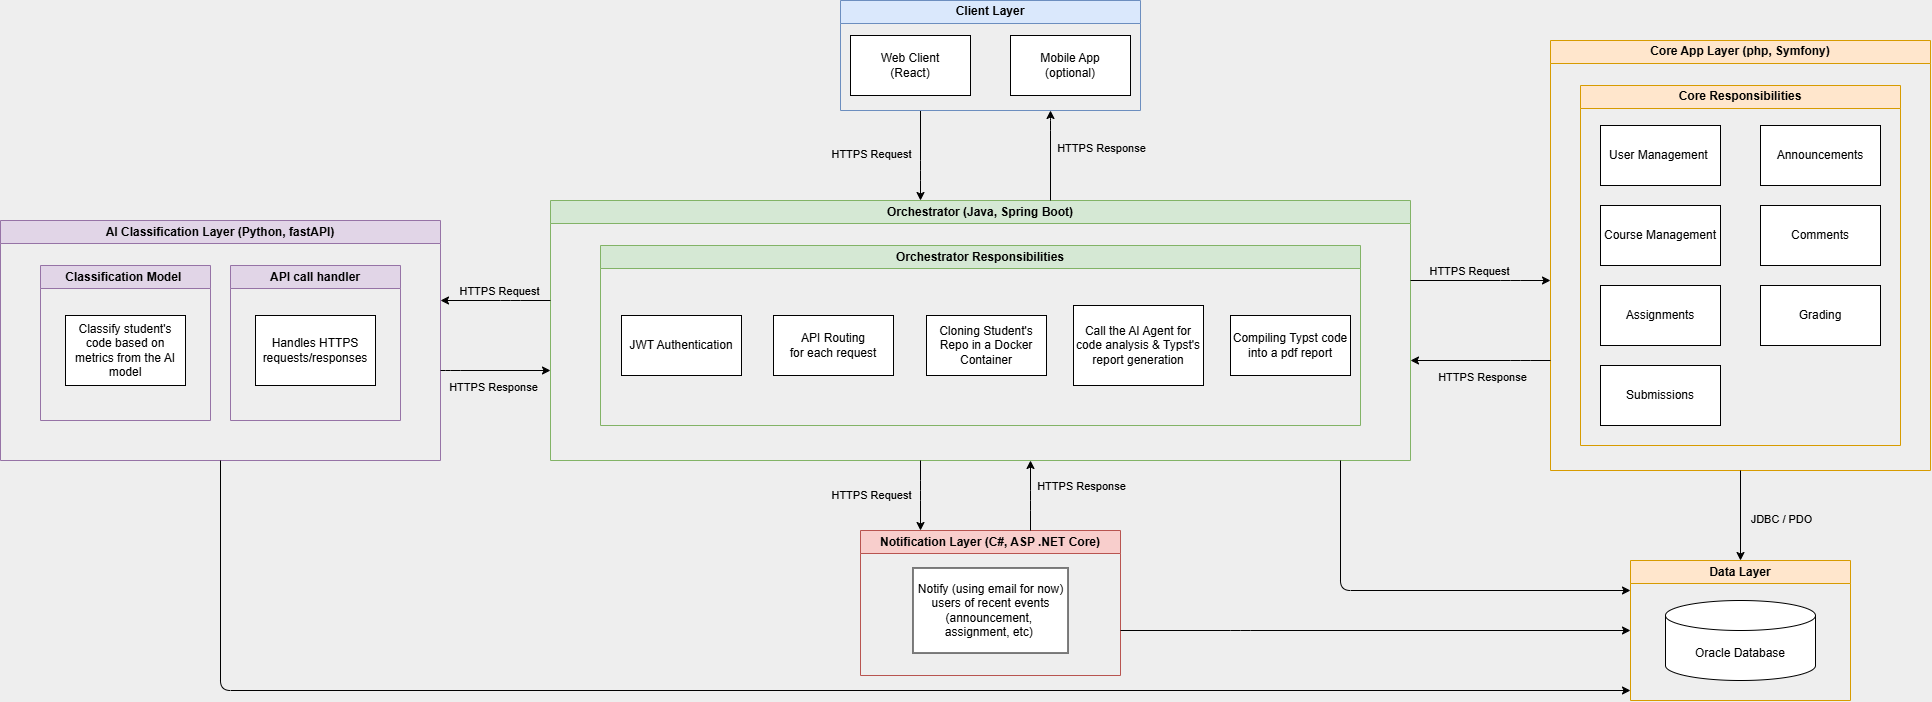

The diagram above was exported from draw.io. Its source (the exported page's mxGraphModel, read from the mxfile embedded in the PNG):
<mxGraphModel dx="3194" dy="1742" grid="1" gridSize="10" guides="1" tooltips="1" connect="1" arrows="1" fold="1" page="1" pageScale="1" pageWidth="850" pageHeight="1100" background="#EEEEEE" math="0" shadow="0">
  <root>
    <mxCell id="0" />
    <mxCell id="1" parent="0" />
    <mxCell id="7" style="edgeStyle=orthogonalEdgeStyle;html=1;strokeWidth=1;" parent="1" source="3" target="6" edge="1">
      <mxGeometry relative="1" as="geometry">
        <Array as="points">
          <mxPoint x="440" y="320" />
          <mxPoint x="440" y="320" />
        </Array>
      </mxGeometry>
    </mxCell>
    <mxCell id="8" value="HTTPS Request" style="edgeLabel;html=1;align=center;verticalAlign=middle;resizable=0;points=[];labelBackgroundColor=none;" parent="7" vertex="1" connectable="0">
      <mxGeometry x="-0.2236" y="-3" relative="1" as="geometry">
        <mxPoint x="-47" y="7" as="offset" />
      </mxGeometry>
    </mxCell>
    <mxCell id="3" value="Client Layer" style="swimlane;whiteSpace=wrap;html=1;fillColor=#dae8fc;strokeColor=#6c8ebf;" parent="1" vertex="1">
      <mxGeometry x="360" y="150" width="300" height="110" as="geometry">
        <mxRectangle x="360" y="150" width="100" height="30" as="alternateBounds" />
      </mxGeometry>
    </mxCell>
    <mxCell id="4" value="Web Client&lt;div&gt;(React)&lt;/div&gt;" style="rounded=0;whiteSpace=wrap;html=1;" parent="3" vertex="1">
      <mxGeometry x="10" y="35" width="120" height="60" as="geometry" />
    </mxCell>
    <mxCell id="5" value="Mobile App&lt;div&gt;(optional)&lt;/div&gt;" style="rounded=0;whiteSpace=wrap;html=1;" parent="3" vertex="1">
      <mxGeometry x="170" y="35" width="120" height="60" as="geometry" />
    </mxCell>
    <mxCell id="6" value="Orchestrator (Java, Spring Boot)" style="swimlane;whiteSpace=wrap;html=1;fillColor=#d5e8d4;strokeColor=#82b366;" parent="1" vertex="1">
      <mxGeometry x="70" y="350" width="860" height="260" as="geometry" />
    </mxCell>
    <mxCell id="14" value="Orchestrator Responsibilities" style="swimlane;whiteSpace=wrap;html=1;fillColor=#d5e8d4;strokeColor=#82b366;" parent="6" vertex="1">
      <mxGeometry x="50" y="45" width="760" height="180" as="geometry" />
    </mxCell>
    <mxCell id="15" value="&lt;span style=&quot;color: rgb(0, 0, 0);&quot;&gt;API Routing&lt;/span&gt;&lt;div&gt;&lt;span style=&quot;color: rgb(0, 0, 0);&quot;&gt;for each request&lt;/span&gt;&lt;/div&gt;" style="rounded=0;whiteSpace=wrap;html=1;" parent="14" vertex="1">
      <mxGeometry x="173" y="70" width="120" height="60" as="geometry" />
    </mxCell>
    <mxCell id="16" value="&lt;span style=&quot;color: rgb(0, 0, 0);&quot;&gt;JWT Authentication&lt;/span&gt;" style="rounded=0;whiteSpace=wrap;html=1;" parent="14" vertex="1">
      <mxGeometry x="21" y="70" width="120" height="60" as="geometry" />
    </mxCell>
    <mxCell id="17" value="Cloning Student's Repo in a Docker Container" style="rounded=0;whiteSpace=wrap;html=1;" parent="14" vertex="1">
      <mxGeometry x="326" y="70" width="120" height="60" as="geometry" />
    </mxCell>
    <mxCell id="19" value="Call the AI Agent for code analysis &amp;amp; Typst's report generation" style="rounded=0;whiteSpace=wrap;html=1;" parent="14" vertex="1">
      <mxGeometry x="473" y="60" width="130" height="80" as="geometry" />
    </mxCell>
    <mxCell id="25" value="Compiling Typst code into a pdf report" style="rounded=0;whiteSpace=wrap;html=1;" parent="14" vertex="1">
      <mxGeometry x="630" y="70" width="120" height="60" as="geometry" />
    </mxCell>
    <mxCell id="9" style="edgeStyle=orthogonalEdgeStyle;html=1;strokeWidth=1;" parent="1" source="6" target="3" edge="1">
      <mxGeometry relative="1" as="geometry">
        <mxPoint x="570" y="240" as="sourcePoint" />
        <mxPoint x="630" y="350" as="targetPoint" />
        <Array as="points">
          <mxPoint x="570" y="270" />
          <mxPoint x="570" y="270" />
        </Array>
      </mxGeometry>
    </mxCell>
    <mxCell id="10" value="HTTPS Response" style="edgeLabel;html=1;align=center;verticalAlign=middle;resizable=0;points=[];labelBackgroundColor=none;" parent="9" vertex="1" connectable="0">
      <mxGeometry x="-0.2236" y="-3" relative="1" as="geometry">
        <mxPoint x="47" y="-18" as="offset" />
      </mxGeometry>
    </mxCell>
    <mxCell id="27" value="Core App Layer (php, Symfony)" style="swimlane;whiteSpace=wrap;html=1;fillColor=#ffe6cc;strokeColor=#d79b00;" parent="1" vertex="1">
      <mxGeometry x="1070" y="190" width="380" height="430" as="geometry">
        <mxRectangle x="1070" y="190" width="210" height="30" as="alternateBounds" />
      </mxGeometry>
    </mxCell>
    <mxCell id="32" value="Core Responsibilities" style="swimlane;whiteSpace=wrap;html=1;fillColor=#ffe6cc;strokeColor=#d79b00;" parent="27" vertex="1">
      <mxGeometry x="30" y="45" width="320" height="360" as="geometry">
        <mxRectangle x="30" y="50" width="150" height="30" as="alternateBounds" />
      </mxGeometry>
    </mxCell>
    <mxCell id="33" value="User Management&amp;nbsp;" style="rounded=0;whiteSpace=wrap;html=1;" parent="32" vertex="1">
      <mxGeometry x="20" y="40" width="120" height="60" as="geometry" />
    </mxCell>
    <mxCell id="34" value="Course Management" style="rounded=0;whiteSpace=wrap;html=1;" parent="32" vertex="1">
      <mxGeometry x="20" y="120" width="120" height="60" as="geometry" />
    </mxCell>
    <mxCell id="35" value="Assignments" style="rounded=0;whiteSpace=wrap;html=1;" parent="32" vertex="1">
      <mxGeometry x="20" y="200" width="120" height="60" as="geometry" />
    </mxCell>
    <mxCell id="36" value="Submissions" style="rounded=0;whiteSpace=wrap;html=1;" parent="32" vertex="1">
      <mxGeometry x="20" y="280" width="120" height="60" as="geometry" />
    </mxCell>
    <mxCell id="37" value="Grading" style="rounded=0;whiteSpace=wrap;html=1;" parent="32" vertex="1">
      <mxGeometry x="180" y="200" width="120" height="60" as="geometry" />
    </mxCell>
    <mxCell id="38" value="Announcements" style="rounded=0;whiteSpace=wrap;html=1;" parent="32" vertex="1">
      <mxGeometry x="180" y="40" width="120" height="60" as="geometry" />
    </mxCell>
    <mxCell id="39" value="Comments" style="rounded=0;whiteSpace=wrap;html=1;" parent="32" vertex="1">
      <mxGeometry x="180" y="120" width="120" height="60" as="geometry" />
    </mxCell>
    <mxCell id="28" style="edgeStyle=orthogonalEdgeStyle;html=1;strokeWidth=1;" parent="1" target="27" edge="1">
      <mxGeometry relative="1" as="geometry">
        <mxPoint x="930" y="430" as="sourcePoint" />
        <mxPoint x="1070" y="430" as="targetPoint" />
        <Array as="points">
          <mxPoint x="1030" y="430" />
          <mxPoint x="1030" y="430" />
        </Array>
      </mxGeometry>
    </mxCell>
    <mxCell id="29" value="HTTPS Request" style="edgeLabel;html=1;align=center;verticalAlign=middle;resizable=0;points=[];labelBackgroundColor=none;" parent="28" vertex="1" connectable="0">
      <mxGeometry x="-0.2236" y="-3" relative="1" as="geometry">
        <mxPoint x="5" y="-13" as="offset" />
      </mxGeometry>
    </mxCell>
    <mxCell id="30" style="edgeStyle=orthogonalEdgeStyle;html=1;strokeWidth=1;" parent="1" source="27" target="6" edge="1">
      <mxGeometry relative="1" as="geometry">
        <mxPoint x="1070" y="510" as="sourcePoint" />
        <mxPoint x="930" y="510" as="targetPoint" />
        <Array as="points">
          <mxPoint x="1040" y="510" />
          <mxPoint x="1040" y="510" />
        </Array>
      </mxGeometry>
    </mxCell>
    <mxCell id="31" value="HTTPS Response" style="edgeLabel;html=1;align=center;verticalAlign=middle;resizable=0;points=[];labelBackgroundColor=none;" parent="30" vertex="1" connectable="0">
      <mxGeometry x="-0.2236" y="-3" relative="1" as="geometry">
        <mxPoint x="-16" y="19" as="offset" />
      </mxGeometry>
    </mxCell>
    <mxCell id="41" value="Data Layer" style="swimlane;whiteSpace=wrap;html=1;fillColor=#ffe6cc;strokeColor=#d79b00;" parent="1" vertex="1">
      <mxGeometry x="1150" y="710" width="220" height="140" as="geometry" />
    </mxCell>
    <mxCell id="42" value="Oracle Database" style="shape=cylinder3;whiteSpace=wrap;html=1;boundedLbl=1;backgroundOutline=1;size=15;" parent="41" vertex="1">
      <mxGeometry x="35" y="40" width="150" height="80" as="geometry" />
    </mxCell>
    <mxCell id="43" style="edgeStyle=orthogonalEdgeStyle;html=1;strokeWidth=1;" parent="1" source="27" target="41" edge="1">
      <mxGeometry relative="1" as="geometry">
        <mxPoint x="940" y="440" as="sourcePoint" />
        <mxPoint x="1080" y="440" as="targetPoint" />
        <Array as="points" />
      </mxGeometry>
    </mxCell>
    <mxCell id="44" value="JDBC / PDO" style="edgeLabel;html=1;align=center;verticalAlign=middle;resizable=0;points=[];labelBackgroundColor=none;" parent="43" vertex="1" connectable="0">
      <mxGeometry x="-0.2236" y="-3" relative="1" as="geometry">
        <mxPoint x="43" y="12" as="offset" />
      </mxGeometry>
    </mxCell>
    <mxCell id="45" value="AI Classification Layer&amp;nbsp;&lt;span style=&quot;color: rgb(0, 0, 0);&quot;&gt;(Python, fastAPI)&lt;/span&gt;" style="swimlane;whiteSpace=wrap;html=1;startSize=23;fillColor=#e1d5e7;strokeColor=#9673a6;" parent="1" vertex="1">
      <mxGeometry x="-480" y="370" width="440" height="240" as="geometry" />
    </mxCell>
    <mxCell id="46" value="Classification Model&amp;nbsp;" style="swimlane;whiteSpace=wrap;html=1;fillColor=#e1d5e7;strokeColor=#9673a6;" parent="45" vertex="1">
      <mxGeometry x="40" y="45" width="170" height="155" as="geometry" />
    </mxCell>
    <mxCell id="51" value="&lt;span style=&quot;color: rgb(0, 0, 0);&quot;&gt;Classify student's code based on metrics from the AI model&lt;/span&gt;" style="rounded=0;whiteSpace=wrap;html=1;" parent="46" vertex="1">
      <mxGeometry x="25" y="50" width="120" height="70" as="geometry" />
    </mxCell>
    <mxCell id="54" value="API call handler" style="swimlane;whiteSpace=wrap;html=1;fillColor=#e1d5e7;strokeColor=#9673a6;" parent="45" vertex="1">
      <mxGeometry x="230" y="45" width="170" height="155" as="geometry" />
    </mxCell>
    <mxCell id="55" value="&lt;span style=&quot;color: rgb(0, 0, 0);&quot;&gt;Handles HTTPS requests/responses&lt;/span&gt;" style="rounded=0;whiteSpace=wrap;html=1;" parent="54" vertex="1">
      <mxGeometry x="25" y="50" width="120" height="70" as="geometry" />
    </mxCell>
    <mxCell id="47" style="edgeStyle=orthogonalEdgeStyle;html=1;strokeWidth=1;endArrow=none;endFill=0;startArrow=classic;startFill=1;" parent="1" source="6" target="45" edge="1">
      <mxGeometry relative="1" as="geometry">
        <mxPoint x="60" y="500" as="sourcePoint" />
        <mxPoint x="-80" y="500" as="targetPoint" />
        <Array as="points">
          <mxPoint x="-30" y="520" />
          <mxPoint x="-30" y="520" />
        </Array>
      </mxGeometry>
    </mxCell>
    <mxCell id="48" value="HTTPS Response" style="edgeLabel;html=1;align=center;verticalAlign=middle;resizable=0;points=[];labelBackgroundColor=none;" parent="47" vertex="1" connectable="0">
      <mxGeometry x="-0.2236" y="-3" relative="1" as="geometry">
        <mxPoint x="-16" y="19" as="offset" />
      </mxGeometry>
    </mxCell>
    <mxCell id="49" style="edgeStyle=orthogonalEdgeStyle;html=1;strokeWidth=1;endArrow=none;endFill=0;startArrow=classic;startFill=1;" parent="1" source="45" target="6" edge="1">
      <mxGeometry relative="1" as="geometry">
        <mxPoint x="-80" y="420" as="sourcePoint" />
        <mxPoint x="60" y="420" as="targetPoint" />
        <Array as="points">
          <mxPoint x="30" y="450" />
          <mxPoint x="30" y="450" />
        </Array>
      </mxGeometry>
    </mxCell>
    <mxCell id="50" value="HTTPS Request" style="edgeLabel;html=1;align=center;verticalAlign=middle;resizable=0;points=[];labelBackgroundColor=none;" parent="49" vertex="1" connectable="0">
      <mxGeometry x="-0.2236" y="-3" relative="1" as="geometry">
        <mxPoint x="16" y="-13" as="offset" />
      </mxGeometry>
    </mxCell>
    <mxCell id="52" value="Notification Layer (C#, ASP .NET Core)" style="swimlane;whiteSpace=wrap;html=1;fillColor=#f8cecc;strokeColor=#b85450;" parent="1" vertex="1">
      <mxGeometry x="380" y="680" width="260" height="145" as="geometry" />
    </mxCell>
    <mxCell id="53" value="Notify (using email for now) users of recent events (announcement,&amp;nbsp; assignment, etc)&lt;span style=&quot;color: rgb(63, 63, 63); background-color: transparent;&quot;&gt;&amp;nbsp;&lt;/span&gt;" style="rounded=0;whiteSpace=wrap;html=1;" parent="52" vertex="1">
      <mxGeometry x="52.5" y="37.5" width="155" height="85" as="geometry" />
    </mxCell>
    <mxCell id="56" style="edgeStyle=orthogonalEdgeStyle;html=1;strokeWidth=1;" parent="1" source="6" target="52" edge="1">
      <mxGeometry relative="1" as="geometry">
        <Array as="points">
          <mxPoint x="440" y="640" />
          <mxPoint x="440" y="640" />
        </Array>
        <mxPoint x="450" y="270" as="sourcePoint" />
        <mxPoint x="450" y="360" as="targetPoint" />
      </mxGeometry>
    </mxCell>
    <mxCell id="57" value="HTTPS Request" style="edgeLabel;html=1;align=center;verticalAlign=middle;resizable=0;points=[];labelBackgroundColor=none;" parent="56" vertex="1" connectable="0">
      <mxGeometry x="-0.2236" y="-3" relative="1" as="geometry">
        <mxPoint x="-47" y="7" as="offset" />
      </mxGeometry>
    </mxCell>
    <mxCell id="58" style="edgeStyle=orthogonalEdgeStyle;html=1;strokeWidth=1;" parent="1" source="52" target="6" edge="1">
      <mxGeometry relative="1" as="geometry">
        <mxPoint x="580" y="360" as="sourcePoint" />
        <mxPoint x="580" y="270" as="targetPoint" />
        <Array as="points">
          <mxPoint x="550" y="650" />
          <mxPoint x="550" y="650" />
        </Array>
      </mxGeometry>
    </mxCell>
    <mxCell id="59" value="HTTPS Response" style="edgeLabel;html=1;align=center;verticalAlign=middle;resizable=0;points=[];labelBackgroundColor=none;" parent="58" vertex="1" connectable="0">
      <mxGeometry x="-0.2236" y="-3" relative="1" as="geometry">
        <mxPoint x="47" y="-18" as="offset" />
      </mxGeometry>
    </mxCell>
    <mxCell id="60" style="edgeStyle=orthogonalEdgeStyle;html=1;strokeWidth=1;" edge="1" parent="1" target="41">
      <mxGeometry relative="1" as="geometry">
        <mxPoint x="860" y="610" as="sourcePoint" />
        <mxPoint x="860" y="700" as="targetPoint" />
        <Array as="points">
          <mxPoint x="860" y="740" />
        </Array>
      </mxGeometry>
    </mxCell>
    <mxCell id="62" style="edgeStyle=orthogonalEdgeStyle;html=1;strokeWidth=1;" edge="1" parent="1" source="52" target="41">
      <mxGeometry relative="1" as="geometry">
        <mxPoint x="870" y="620" as="sourcePoint" />
        <mxPoint x="1160" y="750" as="targetPoint" />
        <Array as="points">
          <mxPoint x="760" y="780" />
          <mxPoint x="760" y="780" />
        </Array>
      </mxGeometry>
    </mxCell>
    <mxCell id="63" style="edgeStyle=orthogonalEdgeStyle;html=1;strokeWidth=1;" edge="1" parent="1" source="45" target="41">
      <mxGeometry relative="1" as="geometry">
        <mxPoint x="650" y="790" as="sourcePoint" />
        <mxPoint x="1160" y="790" as="targetPoint" />
        <Array as="points">
          <mxPoint x="-260" y="840" />
        </Array>
      </mxGeometry>
    </mxCell>
  </root>
</mxGraphModel>